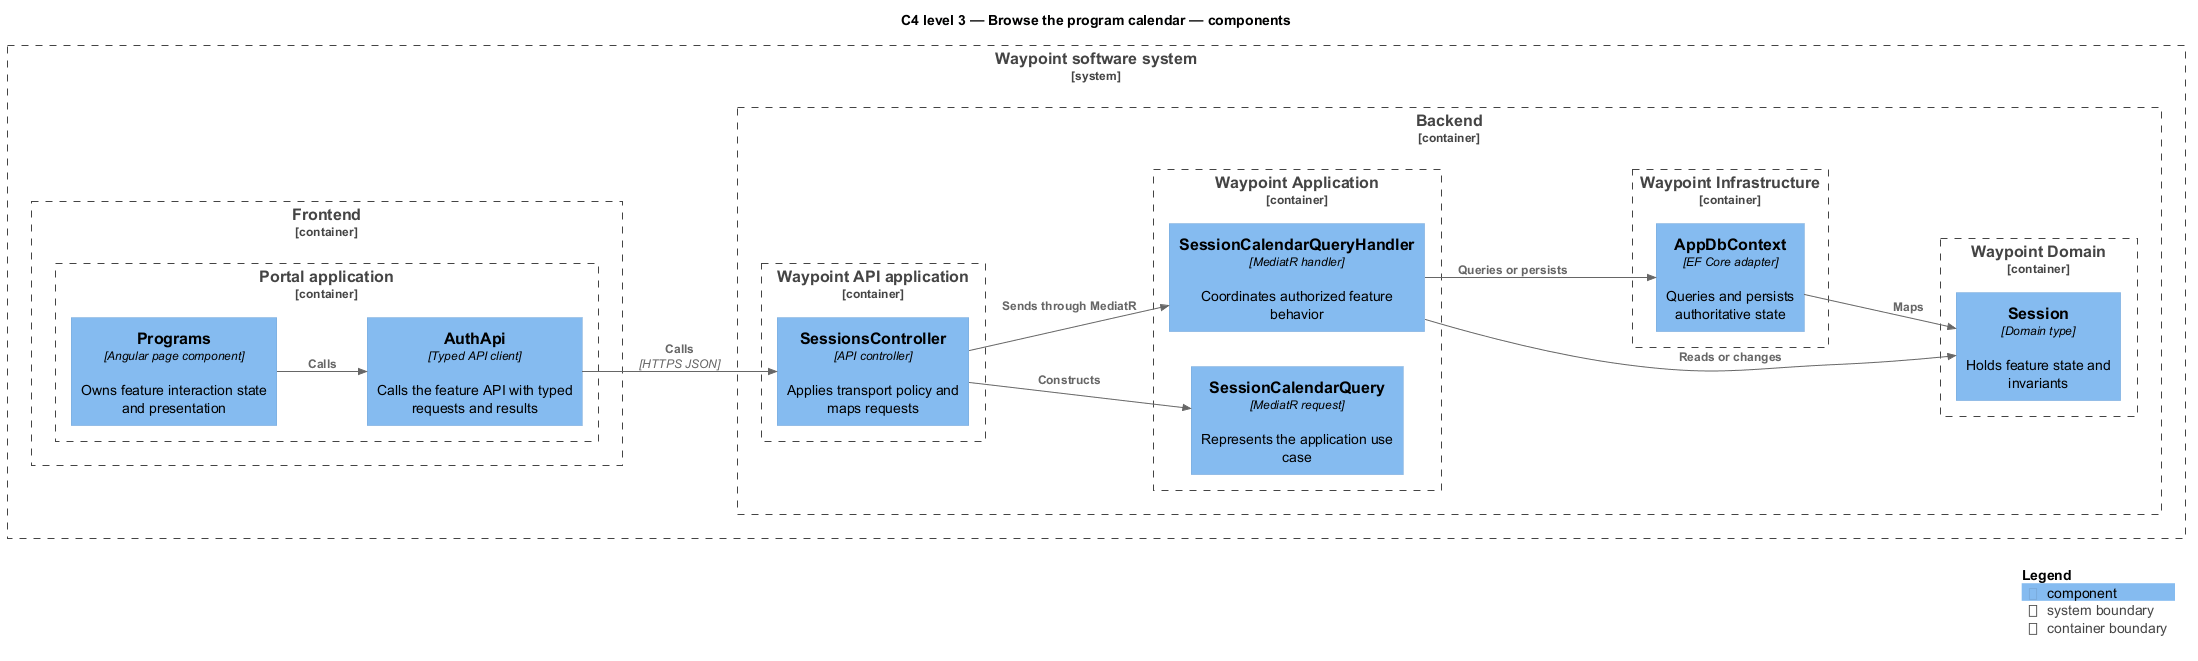

The diagram above was rendered by PlantUML. Its source (embedded in the PNG):
@startuml
!include <C4/C4_Component>
LAYOUT_LEFT_RIGHT()
title C4 level 3 — Browse the program calendar — components
System_Boundary(waypoint, "Waypoint software system") {
  Container_Boundary(frontend, "Frontend") {
    Container_Boundary(frontend_app, "Portal application") {
      Component(page, "Programs", "Angular page component", "Owns feature interaction state and presentation")
      Component(client, "AuthApi", "Typed API client", "Calls the feature API with typed requests and results")
    }
  }
  Container_Boundary(backend, "Backend") {
    Container_Boundary(api_app, "Waypoint API application") {
      Component(controller, "SessionsController", "API controller", "Applies transport policy and maps requests")
    }
    Container_Boundary(application, "Waypoint Application") {
      Component(request, "SessionCalendarQuery", "MediatR request", "Represents the application use case")
      Component(handler, "SessionCalendarQueryHandler", "MediatR handler", "Coordinates authorized feature behavior")
    }
    Container_Boundary(domain, "Waypoint Domain") {
      Component(entity, "Session", "Domain type", "Holds feature state and invariants")
    }
    Container_Boundary(infrastructure, "Waypoint Infrastructure") {
      Component(persistence, "AppDbContext", "EF Core adapter", "Queries and persists authoritative state")
    }
  }
}
Rel(page, client, "Calls")
Rel(client, controller, "Calls", "HTTPS JSON")
Rel(controller, request, "Constructs")
Rel(controller, handler, "Sends through MediatR")
Rel(handler, entity, "Reads or changes")
Rel(handler, persistence, "Queries or persists")
Rel(persistence, entity, "Maps")
SHOW_LEGEND()
@enduml